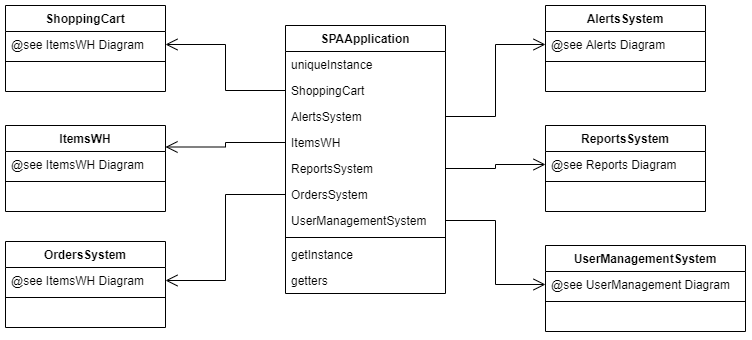

The diagram above was exported from draw.io. Its source (the exported page's mxGraphModel, read from the mxfile embedded in the PNG):
<mxGraphModel dx="907" dy="541" grid="1" gridSize="10" guides="1" tooltips="1" connect="1" arrows="1" fold="1" page="1" pageScale="1" pageWidth="850" pageHeight="1100" math="0" shadow="0">
  <root>
    <mxCell id="0" />
    <mxCell id="1" parent="0" />
    <mxCell id="2" value="SPAApplication" style="swimlane;fontStyle=1;align=center;verticalAlign=top;childLayout=stackLayout;horizontal=1;startSize=26;horizontalStack=0;resizeParent=1;resizeParentMax=0;resizeLast=0;collapsible=1;marginBottom=0;" vertex="1" parent="1">
      <mxGeometry x="340" y="80" width="160" height="268" as="geometry" />
    </mxCell>
    <mxCell id="3" value="uniqueInstance" style="text;strokeColor=none;fillColor=none;align=left;verticalAlign=top;spacingLeft=4;spacingRight=4;overflow=hidden;rotatable=0;points=[[0,0.5],[1,0.5]];portConstraint=eastwest;" vertex="1" parent="2">
      <mxGeometry y="26" width="160" height="26" as="geometry" />
    </mxCell>
    <mxCell id="4" value="ShoppingCart" style="text;strokeColor=none;fillColor=none;align=left;verticalAlign=top;spacingLeft=4;spacingRight=4;overflow=hidden;rotatable=0;points=[[0,0.5],[1,0.5]];portConstraint=eastwest;" vertex="1" parent="2">
      <mxGeometry y="52" width="160" height="26" as="geometry" />
    </mxCell>
    <mxCell id="5" value="AlertsSystem" style="text;strokeColor=none;fillColor=none;align=left;verticalAlign=top;spacingLeft=4;spacingRight=4;overflow=hidden;rotatable=0;points=[[0,0.5],[1,0.5]];portConstraint=eastwest;" vertex="1" parent="2">
      <mxGeometry y="78" width="160" height="26" as="geometry" />
    </mxCell>
    <mxCell id="6" value="ItemsWH" style="text;strokeColor=none;fillColor=none;align=left;verticalAlign=top;spacingLeft=4;spacingRight=4;overflow=hidden;rotatable=0;points=[[0,0.5],[1,0.5]];portConstraint=eastwest;" vertex="1" parent="2">
      <mxGeometry y="104" width="160" height="26" as="geometry" />
    </mxCell>
    <mxCell id="7" value="ReportsSystem" style="text;strokeColor=none;fillColor=none;align=left;verticalAlign=top;spacingLeft=4;spacingRight=4;overflow=hidden;rotatable=0;points=[[0,0.5],[1,0.5]];portConstraint=eastwest;" vertex="1" parent="2">
      <mxGeometry y="130" width="160" height="26" as="geometry" />
    </mxCell>
    <mxCell id="8" value="OrdersSystem" style="text;strokeColor=none;fillColor=none;align=left;verticalAlign=top;spacingLeft=4;spacingRight=4;overflow=hidden;rotatable=0;points=[[0,0.5],[1,0.5]];portConstraint=eastwest;" vertex="1" parent="2">
      <mxGeometry y="156" width="160" height="26" as="geometry" />
    </mxCell>
    <mxCell id="9" value="UserManagementSystem" style="text;strokeColor=none;fillColor=none;align=left;verticalAlign=top;spacingLeft=4;spacingRight=4;overflow=hidden;rotatable=0;points=[[0,0.5],[1,0.5]];portConstraint=eastwest;" vertex="1" parent="2">
      <mxGeometry y="182" width="160" height="26" as="geometry" />
    </mxCell>
    <mxCell id="10" value="" style="line;strokeWidth=1;fillColor=none;align=left;verticalAlign=middle;spacingTop=-1;spacingLeft=3;spacingRight=3;rotatable=0;labelPosition=right;points=[];portConstraint=eastwest;" vertex="1" parent="2">
      <mxGeometry y="208" width="160" height="8" as="geometry" />
    </mxCell>
    <mxCell id="11" value="getInstance" style="text;strokeColor=none;fillColor=none;align=left;verticalAlign=top;spacingLeft=4;spacingRight=4;overflow=hidden;rotatable=0;points=[[0,0.5],[1,0.5]];portConstraint=eastwest;" vertex="1" parent="2">
      <mxGeometry y="216" width="160" height="26" as="geometry" />
    </mxCell>
    <mxCell id="12" value="getters" style="text;strokeColor=none;fillColor=none;align=left;verticalAlign=top;spacingLeft=4;spacingRight=4;overflow=hidden;rotatable=0;points=[[0,0.5],[1,0.5]];portConstraint=eastwest;" vertex="1" parent="2">
      <mxGeometry y="242" width="160" height="26" as="geometry" />
    </mxCell>
    <mxCell id="13" style="edgeStyle=orthogonalEdgeStyle;rounded=0;orthogonalLoop=1;jettySize=auto;html=1;entryX=1;entryY=0.5;entryDx=0;entryDy=0;startSize=10;endArrow=open;endFill=0;endSize=10;" edge="1" source="4" target="23" parent="1">
      <mxGeometry relative="1" as="geometry" />
    </mxCell>
    <mxCell id="14" value="ItemsWH" style="swimlane;fontStyle=1;align=center;verticalAlign=top;childLayout=stackLayout;horizontal=1;startSize=26;horizontalStack=0;resizeParent=1;resizeParentMax=0;resizeLast=0;collapsible=1;marginBottom=0;" vertex="1" parent="1">
      <mxGeometry x="60" y="180" width="160" height="86" as="geometry" />
    </mxCell>
    <mxCell id="15" value="@see ItemsWH Diagram" style="text;strokeColor=none;fillColor=none;align=left;verticalAlign=top;spacingLeft=4;spacingRight=4;overflow=hidden;rotatable=0;points=[[0,0.5],[1,0.5]];portConstraint=eastwest;" vertex="1" parent="14">
      <mxGeometry y="26" width="160" height="26" as="geometry" />
    </mxCell>
    <mxCell id="16" value="" style="line;strokeWidth=1;fillColor=none;align=left;verticalAlign=middle;spacingTop=-1;spacingLeft=3;spacingRight=3;rotatable=0;labelPosition=right;points=[];portConstraint=eastwest;" vertex="1" parent="14">
      <mxGeometry y="52" width="160" height="8" as="geometry" />
    </mxCell>
    <mxCell id="17" value=" " style="text;strokeColor=none;fillColor=none;align=left;verticalAlign=top;spacingLeft=4;spacingRight=4;overflow=hidden;rotatable=0;points=[[0,0.5],[1,0.5]];portConstraint=eastwest;" vertex="1" parent="14">
      <mxGeometry y="60" width="160" height="26" as="geometry" />
    </mxCell>
    <mxCell id="18" value="OrdersSystem" style="swimlane;fontStyle=1;align=center;verticalAlign=top;childLayout=stackLayout;horizontal=1;startSize=26;horizontalStack=0;resizeParent=1;resizeParentMax=0;resizeLast=0;collapsible=1;marginBottom=0;" vertex="1" parent="1">
      <mxGeometry x="60" y="296" width="160" height="86" as="geometry" />
    </mxCell>
    <mxCell id="19" value="@see ItemsWH Diagram" style="text;strokeColor=none;fillColor=none;align=left;verticalAlign=top;spacingLeft=4;spacingRight=4;overflow=hidden;rotatable=0;points=[[0,0.5],[1,0.5]];portConstraint=eastwest;" vertex="1" parent="18">
      <mxGeometry y="26" width="160" height="26" as="geometry" />
    </mxCell>
    <mxCell id="20" value="" style="line;strokeWidth=1;fillColor=none;align=left;verticalAlign=middle;spacingTop=-1;spacingLeft=3;spacingRight=3;rotatable=0;labelPosition=right;points=[];portConstraint=eastwest;" vertex="1" parent="18">
      <mxGeometry y="52" width="160" height="8" as="geometry" />
    </mxCell>
    <mxCell id="21" value=" " style="text;strokeColor=none;fillColor=none;align=left;verticalAlign=top;spacingLeft=4;spacingRight=4;overflow=hidden;rotatable=0;points=[[0,0.5],[1,0.5]];portConstraint=eastwest;" vertex="1" parent="18">
      <mxGeometry y="60" width="160" height="26" as="geometry" />
    </mxCell>
    <mxCell id="22" value="ShoppingCart" style="swimlane;fontStyle=1;align=center;verticalAlign=top;childLayout=stackLayout;horizontal=1;startSize=26;horizontalStack=0;resizeParent=1;resizeParentMax=0;resizeLast=0;collapsible=1;marginBottom=0;" vertex="1" parent="1">
      <mxGeometry x="60" y="60" width="160" height="86" as="geometry" />
    </mxCell>
    <mxCell id="23" value="@see ItemsWH Diagram" style="text;strokeColor=none;fillColor=none;align=left;verticalAlign=top;spacingLeft=4;spacingRight=4;overflow=hidden;rotatable=0;points=[[0,0.5],[1,0.5]];portConstraint=eastwest;" vertex="1" parent="22">
      <mxGeometry y="26" width="160" height="26" as="geometry" />
    </mxCell>
    <mxCell id="24" value="" style="line;strokeWidth=1;fillColor=none;align=left;verticalAlign=middle;spacingTop=-1;spacingLeft=3;spacingRight=3;rotatable=0;labelPosition=right;points=[];portConstraint=eastwest;" vertex="1" parent="22">
      <mxGeometry y="52" width="160" height="8" as="geometry" />
    </mxCell>
    <mxCell id="25" value=" " style="text;strokeColor=none;fillColor=none;align=left;verticalAlign=top;spacingLeft=4;spacingRight=4;overflow=hidden;rotatable=0;points=[[0,0.5],[1,0.5]];portConstraint=eastwest;" vertex="1" parent="22">
      <mxGeometry y="60" width="160" height="26" as="geometry" />
    </mxCell>
    <mxCell id="26" value="AlertsSystem" style="swimlane;fontStyle=1;align=center;verticalAlign=top;childLayout=stackLayout;horizontal=1;startSize=26;horizontalStack=0;resizeParent=1;resizeParentMax=0;resizeLast=0;collapsible=1;marginBottom=0;" vertex="1" parent="1">
      <mxGeometry x="600" y="60" width="160" height="86" as="geometry" />
    </mxCell>
    <mxCell id="27" value="@see Alerts Diagram" style="text;strokeColor=none;fillColor=none;align=left;verticalAlign=top;spacingLeft=4;spacingRight=4;overflow=hidden;rotatable=0;points=[[0,0.5],[1,0.5]];portConstraint=eastwest;" vertex="1" parent="26">
      <mxGeometry y="26" width="160" height="26" as="geometry" />
    </mxCell>
    <mxCell id="28" value="" style="line;strokeWidth=1;fillColor=none;align=left;verticalAlign=middle;spacingTop=-1;spacingLeft=3;spacingRight=3;rotatable=0;labelPosition=right;points=[];portConstraint=eastwest;" vertex="1" parent="26">
      <mxGeometry y="52" width="160" height="8" as="geometry" />
    </mxCell>
    <mxCell id="29" value=" " style="text;strokeColor=none;fillColor=none;align=left;verticalAlign=top;spacingLeft=4;spacingRight=4;overflow=hidden;rotatable=0;points=[[0,0.5],[1,0.5]];portConstraint=eastwest;" vertex="1" parent="26">
      <mxGeometry y="60" width="160" height="26" as="geometry" />
    </mxCell>
    <mxCell id="30" value="ReportsSystem" style="swimlane;fontStyle=1;align=center;verticalAlign=top;childLayout=stackLayout;horizontal=1;startSize=26;horizontalStack=0;resizeParent=1;resizeParentMax=0;resizeLast=0;collapsible=1;marginBottom=0;" vertex="1" parent="1">
      <mxGeometry x="600" y="180" width="160" height="86" as="geometry" />
    </mxCell>
    <mxCell id="31" value="@see Reports Diagram" style="text;strokeColor=none;fillColor=none;align=left;verticalAlign=top;spacingLeft=4;spacingRight=4;overflow=hidden;rotatable=0;points=[[0,0.5],[1,0.5]];portConstraint=eastwest;" vertex="1" parent="30">
      <mxGeometry y="26" width="160" height="26" as="geometry" />
    </mxCell>
    <mxCell id="32" value="" style="line;strokeWidth=1;fillColor=none;align=left;verticalAlign=middle;spacingTop=-1;spacingLeft=3;spacingRight=3;rotatable=0;labelPosition=right;points=[];portConstraint=eastwest;" vertex="1" parent="30">
      <mxGeometry y="52" width="160" height="8" as="geometry" />
    </mxCell>
    <mxCell id="33" value=" " style="text;strokeColor=none;fillColor=none;align=left;verticalAlign=top;spacingLeft=4;spacingRight=4;overflow=hidden;rotatable=0;points=[[0,0.5],[1,0.5]];portConstraint=eastwest;" vertex="1" parent="30">
      <mxGeometry y="60" width="160" height="26" as="geometry" />
    </mxCell>
    <mxCell id="34" value="UserManagementSystem" style="swimlane;fontStyle=1;align=center;verticalAlign=top;childLayout=stackLayout;horizontal=1;startSize=26;horizontalStack=0;resizeParent=1;resizeParentMax=0;resizeLast=0;collapsible=1;marginBottom=0;" vertex="1" parent="1">
      <mxGeometry x="600" y="300" width="200" height="86" as="geometry" />
    </mxCell>
    <mxCell id="35" value="@see UserManagement Diagram" style="text;strokeColor=none;fillColor=none;align=left;verticalAlign=top;spacingLeft=4;spacingRight=4;overflow=hidden;rotatable=0;points=[[0,0.5],[1,0.5]];portConstraint=eastwest;" vertex="1" parent="34">
      <mxGeometry y="26" width="200" height="26" as="geometry" />
    </mxCell>
    <mxCell id="36" value="" style="line;strokeWidth=1;fillColor=none;align=left;verticalAlign=middle;spacingTop=-1;spacingLeft=3;spacingRight=3;rotatable=0;labelPosition=right;points=[];portConstraint=eastwest;" vertex="1" parent="34">
      <mxGeometry y="52" width="200" height="8" as="geometry" />
    </mxCell>
    <mxCell id="37" value=" " style="text;strokeColor=none;fillColor=none;align=left;verticalAlign=top;spacingLeft=4;spacingRight=4;overflow=hidden;rotatable=0;points=[[0,0.5],[1,0.5]];portConstraint=eastwest;" vertex="1" parent="34">
      <mxGeometry y="60" width="200" height="26" as="geometry" />
    </mxCell>
    <mxCell id="38" style="edgeStyle=orthogonalEdgeStyle;rounded=0;orthogonalLoop=1;jettySize=auto;html=1;entryX=0;entryY=0.5;entryDx=0;entryDy=0;endArrow=open;endFill=0;endSize=10;" edge="1" source="5" target="27" parent="1">
      <mxGeometry relative="1" as="geometry" />
    </mxCell>
    <mxCell id="39" style="edgeStyle=orthogonalEdgeStyle;rounded=0;orthogonalLoop=1;jettySize=auto;html=1;entryX=1;entryY=0.25;entryDx=0;entryDy=0;endArrow=open;endFill=0;endSize=10;" edge="1" source="6" target="14" parent="1">
      <mxGeometry relative="1" as="geometry" />
    </mxCell>
    <mxCell id="40" style="edgeStyle=orthogonalEdgeStyle;rounded=0;orthogonalLoop=1;jettySize=auto;html=1;entryX=1;entryY=0.5;entryDx=0;entryDy=0;endArrow=open;endFill=0;endSize=10;" edge="1" source="8" target="19" parent="1">
      <mxGeometry relative="1" as="geometry" />
    </mxCell>
    <mxCell id="41" style="edgeStyle=orthogonalEdgeStyle;rounded=0;orthogonalLoop=1;jettySize=auto;html=1;entryX=0;entryY=0.5;entryDx=0;entryDy=0;endArrow=open;endFill=0;endSize=10;" edge="1" source="7" target="31" parent="1">
      <mxGeometry relative="1" as="geometry" />
    </mxCell>
    <mxCell id="42" style="edgeStyle=orthogonalEdgeStyle;rounded=0;orthogonalLoop=1;jettySize=auto;html=1;entryX=0;entryY=0.5;entryDx=0;entryDy=0;endArrow=open;endFill=0;endSize=10;" edge="1" source="9" target="35" parent="1">
      <mxGeometry relative="1" as="geometry" />
    </mxCell>
  </root>
</mxGraphModel>